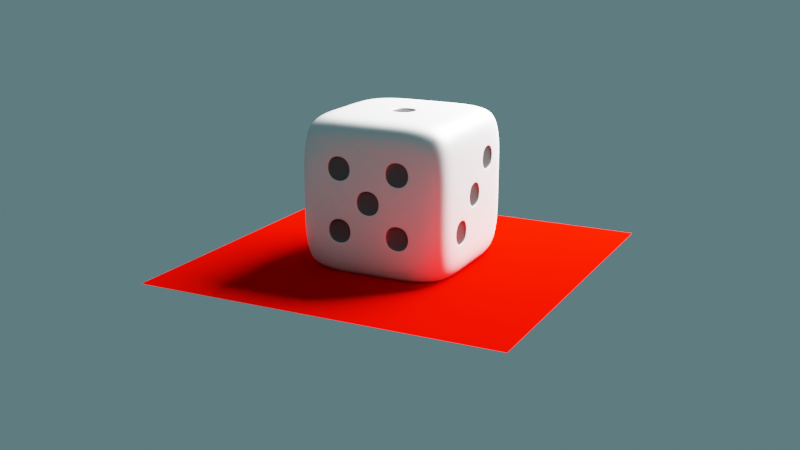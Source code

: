 # Source: untitled.blend  (saved by Blender 3.0.42; exported with 4.5.12 LTS)
import bpy
from mathutils import Matrix  # noqa: F401  (used for matrix-valued properties, if any)

bpy.ops.wm.read_factory_settings(use_empty=True)
scene = bpy.context.scene
scene.name = 'Scene'

# ---- collections
col_collection = bpy.data.collections.new('Collection'); scene.collection.children.link(col_collection)

# ---- materials (node trees are filled in below, after node groups)
mat_material_001 = bpy.data.materials.new('Material.001')
mat_material_002 = bpy.data.materials.new('Material.002')
mat_material_003 = bpy.data.materials.new('Material.003')

# ---- material node trees
mat_material_001.use_nodes = True; mat_material_001.node_tree.nodes.clear()
_N = mat_material_001.node_tree.nodes; _L = mat_material_001.node_tree.links
n0 = _N.new('ShaderNodeOutputMaterial'); n0.name = 'Material Output'; n0.location = (300, 300)
n1 = _N.new('ShaderNodeMixShader'); n1.name = 'Mix Shader'; n1.location = (10, 300)
n2 = _N.new('ShaderNodeBsdfDiffuse'); n2.name = 'Diffuse BSDF'; n2.location = (-190, 260)
n3 = _N.new('ShaderNodeBsdfAnisotropic'); n3.name = 'Glossy BSDF'; n3.location = (-190, 240)
n3.distribution = 'GGX'
_L.new(n1.outputs[0], n0.inputs[0])
_L.new(n2.outputs[0], n1.inputs[1])
_L.new(n3.outputs[0], n1.inputs[2])
n0.is_active_output = True
mat_material_002.use_nodes = True; mat_material_002.node_tree.nodes.clear()
_N = mat_material_002.node_tree.nodes; _L = mat_material_002.node_tree.links
n0 = _N.new('ShaderNodeOutputMaterial'); n0.name = 'Material Output'; n0.location = (300, 300)
n1 = _N.new('ShaderNodeMixShader'); n1.name = 'Mix Shader'; n1.location = (10, 300)
n1.inputs[0].default_value = 0.15
n2 = _N.new('ShaderNodeBsdfDiffuse'); n2.name = 'Diffuse BSDF'; n2.location = (-190, 260)
n2.inputs[0].default_value = (0.0, 0.0, 0.0, 1.0)
n3 = _N.new('ShaderNodeBsdfAnisotropic'); n3.name = 'Glossy BSDF'; n3.location = (-190, 240)
n3.distribution = 'GGX'
_L.new(n1.outputs[0], n0.inputs[0])
_L.new(n2.outputs[0], n1.inputs[1])
_L.new(n3.outputs[0], n1.inputs[2])
n0.is_active_output = True
mat_material_003.use_nodes = True; mat_material_003.node_tree.nodes.clear()
_N = mat_material_003.node_tree.nodes; _L = mat_material_003.node_tree.links
n0 = _N.new('ShaderNodeOutputMaterial'); n0.name = 'Material Output'; n0.location = (300, 300)
n1 = _N.new('ShaderNodeBsdfDiffuse'); n1.name = 'Diffuse BSDF'; n1.location = (10, 300)
n1.inputs[0].default_value = (0.8, 0.001558, 0.0, 1.0)
n1.inputs[1].default_value = 0.5
_L.new(n1.outputs[0], n0.inputs[0])
n0.is_active_output = True

# ---- world
world_world = bpy.data.worlds.new('World'); scene.world = world_world
world_world.use_nodes = True; world_world.node_tree.nodes.clear()
_N = world_world.node_tree.nodes; _L = world_world.node_tree.links
n0 = _N.new('ShaderNodeOutputWorld'); n0.name = 'World Output'; n0.location = (300, 300)
n1 = _N.new('ShaderNodeBackground'); n1.name = 'Background'; n1.location = (10, 300)
n1.inputs[0].default_value = (0.09157, 0.1697, 0.1845, 1.0)
_L.new(n1.outputs[0], n0.inputs[0])
n0.is_active_output = True
world_world.color = (0.05088, 0.05088, 0.05088)
world_world.use_sun_shadow = False
world_world.sun_shadow_jitter_overblur = 0.0

# ---- cameras
cam_camera = bpy.data.cameras.new('Camera')
cam_camera.clip_end = 100.0
cam_camera.ortho_scale = 7.314

# ---- lights
light_light = bpy.data.lights.new('Light', 'POINT')
light_light.transmission_factor = 0.0
light_light.shadow_soft_size = 3.0
light_light.shadow_maximum_resolution = 0.006
light_light.use_absolute_resolution = True
light_light.use_nodes = True; light_light.node_tree.nodes.clear()
_N = light_light.node_tree.nodes; _L = light_light.node_tree.links
n0 = _N.new('ShaderNodeEmission'); n0.name = 'Emission'; n0.location = (10, 300)
n0.inputs[1].default_value = 3000.0
n1 = _N.new('ShaderNodeOutputLight'); n1.name = 'Light Output'; n1.location = (300, 300)
_L.new(n0.outputs[0], n1.inputs[0])
n1.is_active_output = True

# ---- meshes
me_cube_001 = bpy.data.meshes.new('Cube.001')
me_cube_001.from_pydata([(-0.9, -0.9, -0.9), (-0.9, -0.9, 0.9), (-0.9, 0.9, -0.9), (-0.9, 0.9, 0.9), (0.9, -0.9, -0.9), (0.9, -0.9, 0.9), (0.9, 0.9, -0.9), (0.9, 0.9, 0.9), (-1.0, 0.6, -1.0), (-1.0, 0.2, -1.0), (-1.0, -0.2, -1.0), (-1.0, -0.6, -1.0), (-1.0, -1.0, -0.6), (-1.0, -1.0, -0.2), (-1.0, -1.0, 0.2), (-1.0, -1.0, 0.6), (-1.0, -0.6, 1.0), (-1.0, -0.2, 1.0), (-1.0, 0.2, 1.0), (-1.0, 0.6, 1.0), (-1.0, 1.0, 0.6), (-1.0, 1.0, 0.2), (-1.0, 1.0, -0.2), (-1.0, 1.0, -0.6), (0.6, 1.0, -1.0), (0.2, 1.0, -1.0), (-0.2, 1.0, -1.0), (-0.6, 1.0, -1.0), (-0.6, 1.0, 1.0), (-0.2, 1.0, 1.0), (0.2, 1.0, 1.0), (0.6, 1.0, 1.0), (1.0, 1.0, 0.6), (1.0, 1.0, 0.2), (1.0, 1.0, -0.2), (1.0, 1.0, -0.6), (1.0, -0.6, -1.0), (1.0, -0.2, -1.0), (1.0, 0.2, -1.0), (1.0, 0.6, -1.0), (1.0, 0.6, 1.0), (1.0, 0.2, 1.0), (1.0, -0.2, 1.0), (1.0, -0.6, 1.0), (1.0, -1.0, 0.6), (1.0, -1.0, 0.2), (1.0, -1.0, -0.2), (1.0, -1.0, -0.6), (-0.6, -1.0, -1.0), (-0.2, -1.0, -1.0), (0.2, -1.0, -1.0), (0.6, -1.0, -1.0), (0.6, -1.0, 1.0), (0.2, -1.0, 1.0), (-0.2, -1.0, 1.0), (-0.6, -1.0, 1.0), (0.6, 0.6, 1.0), (0.6, 0.2, 1.0), (0.6, -0.2, 1.0), (0.6, -0.6, 1.0), (0.2, 0.6, 1.0), (0.2, 0.2, 1.0), (0.2, -0.2, 1.0), (0.2, -0.6, 1.0), (-0.2, 0.6, 1.0), (-0.2, 0.2, 1.0), (-0.2, -0.2, 1.0), (-0.2, -0.6, 1.0), (-0.6, 0.6, 1.0), (-0.6, 0.2, 1.0), (-0.6, -0.2, 1.0), (-0.6, -0.6, 1.0), (-0.6, 0.6, -1.0), (-0.6, 0.2, -1.0), (-0.6, -0.2, -1.0), (-0.6, -0.6, -1.0), (-0.2, 0.6, -1.0), (-0.2, 0.2, -1.0), (-0.2, -0.2, -1.0), (-0.2, -0.6, -1.0), (0.2, 0.6, -1.0), (0.2, 0.2, -1.0), (0.2, -0.2, -1.0), (0.2, -0.6, -1.0), (0.6, 0.6, -1.0), (0.6, 0.2, -1.0), (0.6, -0.2, -1.0), (0.6, -0.6, -1.0), (0.6, -1.0, -0.6), (0.2, -1.0, -0.6), (-0.2, -1.0, -0.6), (-0.6, -1.0, -0.6), (0.6, -1.0, -0.2), (0.2, -1.0, -0.2), (-0.2, -1.0, -0.2), (-0.6, -1.0, -0.2), (0.6, -1.0, 0.2), (0.2, -1.0, 0.2), (-0.2, -1.0, 0.2), (-0.6, -1.0, 0.2), (0.6, -1.0, 0.6), (0.2, -1.0, 0.6), (-0.2, -1.0, 0.6), (-0.6, -1.0, 0.6), (1.0, 0.6, -0.6), (1.0, 0.2, -0.6), (1.0, -0.2, -0.6), (1.0, -0.6, -0.6), (1.0, 0.6, -0.2), (1.0, 0.2, -0.2), (1.0, -0.2, -0.2), (1.0, -0.6, -0.2), (1.0, 0.6, 0.2), (1.0, 0.2, 0.2), (1.0, -0.2, 0.2), (1.0, -0.6, 0.2), (1.0, 0.6, 0.6), (1.0, 0.2, 0.6), (1.0, -0.2, 0.6), (1.0, -0.6, 0.6), (-0.6, 1.0, -0.6), (-0.2, 1.0, -0.6), (0.2, 1.0, -0.6), (0.6, 1.0, -0.6), (-0.6, 1.0, -0.2), (-0.2, 1.0, -0.2), (0.2, 1.0, -0.2), (0.6, 1.0, -0.2), (-0.6, 1.0, 0.2), (-0.2, 1.0, 0.2), (0.2, 1.0, 0.2), (0.6, 1.0, 0.2), (-0.6, 1.0, 0.6), (-0.2, 1.0, 0.6), (0.2, 1.0, 0.6), (0.6, 1.0, 0.6), (-1.0, -0.6, -0.6), (-1.0, -0.2, -0.6), (-1.0, 0.2, -0.6), (-1.0, 0.6, -0.6), (-1.0, -0.6, -0.2), (-1.0, -0.2, -0.2), (-1.0, 0.2, -0.2), (-1.0, 0.6, -0.2), (-1.0, -0.6, 0.2), (-1.0, -0.2, 0.2), (-1.0, 0.2, 0.2), (-1.0, 0.6, 0.2), (-1.0, -0.6, 0.6), (-1.0, -0.2, 0.6), (-1.0, 0.2, 0.6), (-1.0, 0.6, 0.6), (0.16, 0.16, 1.0), (-0.16, 0.16, 1.0), (-0.16, -0.16, 1.0), (0.16, -0.16, 1.0), (-0.56, 0.56, -1.0), (-0.24, 0.56, -1.0), (-0.24, 0.24, -1.0), (-0.56, 0.24, -1.0), (-0.56, 0.16, -1.0), (-0.24, 0.16, -1.0), (-0.24, -0.16, -1.0), (-0.56, -0.16, -1.0), (-0.56, -0.24, -1.0), (-0.24, -0.24, -1.0), (-0.24, -0.56, -1.0), (-0.56, -0.56, -1.0), (0.24, 0.56, -1.0), (0.56, 0.56, -1.0), (0.56, 0.24, -1.0), (0.24, 0.24, -1.0), (0.24, 0.16, -1.0), (0.56, 0.16, -1.0), (0.56, -0.16, -1.0), (0.24, -0.16, -1.0), (0.24, -0.24, -1.0), (0.56, -0.24, -1.0), (0.56, -0.56, -1.0), (0.24, -0.56, -1.0), (0.56, -1.0, -0.56), (0.56, -1.0, -0.24), (0.24, -1.0, -0.24), (0.24, -1.0, -0.56), (-0.24, -1.0, -0.56), (-0.24, -1.0, -0.24), (-0.56, -1.0, -0.24), (-0.56, -1.0, -0.56), (0.16, -1.0, -0.16), (0.16, -1.0, 0.16), (-0.16, -1.0, 0.16), (-0.16, -1.0, -0.16), (0.56, -1.0, 0.24), (0.56, -1.0, 0.56), (0.24, -1.0, 0.56), (0.24, -1.0, 0.24), (-0.24, -1.0, 0.24), (-0.24, -1.0, 0.56), (-0.56, -1.0, 0.56), (-0.56, -1.0, 0.24), (1.0, -0.24, -0.56), (1.0, -0.24, -0.24), (1.0, -0.56, -0.24), (1.0, -0.56, -0.56), (1.0, 0.16, -0.16), (1.0, 0.16, 0.16), (1.0, -0.16, 0.16), (1.0, -0.16, -0.16), (1.0, 0.56, 0.24), (1.0, 0.56, 0.56), (1.0, 0.24, 0.56), (1.0, 0.24, 0.24), (0.24, 1.0, -0.56), (0.24, 1.0, -0.24), (0.56, 1.0, -0.24), (0.56, 1.0, -0.56), (-0.56, 1.0, 0.24), (-0.56, 1.0, 0.56), (-0.24, 1.0, 0.56), (-0.24, 1.0, 0.24), (-1.0, -0.56, -0.56), (-1.0, -0.56, -0.24), (-1.0, -0.24, -0.24), (-1.0, -0.24, -0.56), (-1.0, 0.24, -0.56), (-1.0, 0.24, -0.24), (-1.0, 0.56, -0.24), (-1.0, 0.56, -0.56), (-1.0, -0.56, 0.24), (-1.0, -0.56, 0.56), (-1.0, -0.24, 0.56), (-1.0, -0.24, 0.24), (-1.0, 0.24, 0.24), (-1.0, 0.24, 0.56), (-1.0, 0.56, 0.56), (-1.0, 0.56, 0.24), (0.16, 0.16, 0.973), (-0.16, 0.16, 0.973), (-0.16, -0.16, 0.973), (0.16, -0.16, 0.973), (-0.56, 0.56, -0.973), (-0.24, 0.56, -0.973), (-0.24, 0.24, -0.973), (-0.56, 0.24, -0.973), (-0.56, 0.16, -0.973), (-0.24, 0.16, -0.973), (-0.24, -0.16, -0.973), (-0.56, -0.16, -0.973), (-0.56, -0.24, -0.973), (-0.24, -0.24, -0.973), (-0.24, -0.56, -0.973), (-0.56, -0.56, -0.973), (0.24, 0.56, -0.973), (0.56, 0.56, -0.973), (0.56, 0.24, -0.973), (0.24, 0.24, -0.973), (0.24, 0.16, -0.973), (0.56, 0.16, -0.973), (0.56, -0.16, -0.973), (0.24, -0.16, -0.973), (0.24, -0.24, -0.973), (0.56, -0.24, -0.973), (0.56, -0.56, -0.973), (0.24, -0.56, -0.973), (0.56, -0.973, -0.56), (0.56, -0.973, -0.24), (0.24, -0.973, -0.24), (0.24, -0.973, -0.56), (-0.24, -0.973, -0.56), (-0.24, -0.973, -0.24), (-0.56, -0.973, -0.24), (-0.56, -0.973, -0.56), (0.16, -0.973, -0.16), (0.16, -0.973, 0.16), (-0.16, -0.973, 0.16), (-0.16, -0.973, -0.16), (0.56, -0.973, 0.24), (0.56, -0.973, 0.56), (0.24, -0.973, 0.56), (0.24, -0.973, 0.24), (-0.24, -0.973, 0.24), (-0.24, -0.973, 0.56), (-0.56, -0.973, 0.56), (-0.56, -0.973, 0.24), (0.973, -0.24, -0.56), (0.973, -0.24, -0.24), (0.973, -0.56, -0.24), (0.973, -0.56, -0.56), (0.973, 0.16, -0.16), (0.973, 0.16, 0.16), (0.973, -0.16, 0.16), (0.973, -0.16, -0.16), (0.973, 0.56, 0.24), (0.973, 0.56, 0.56), (0.973, 0.24, 0.56), (0.973, 0.24, 0.24), (0.24, 0.973, -0.56), (0.24, 0.973, -0.24), (0.56, 0.973, -0.24), (0.56, 0.973, -0.56), (-0.56, 0.973, 0.24), (-0.56, 0.973, 0.56), (-0.24, 0.973, 0.56), (-0.24, 0.973, 0.24), (-0.973, -0.56, -0.56), (-0.973, -0.56, -0.24), (-0.973, -0.24, -0.24), (-0.973, -0.24, -0.56), (-0.973, 0.24, -0.56), (-0.973, 0.24, -0.24), (-0.973, 0.56, -0.24), (-0.973, 0.56, -0.56), (-0.973, -0.56, 0.24), (-0.973, -0.56, 0.56), (-0.973, -0.24, 0.56), (-0.973, -0.24, 0.24), (-0.973, 0.24, 0.24), (-0.973, 0.24, 0.56), (-0.973, 0.56, 0.56), (-0.973, 0.56, 0.24)], [], [(151, 19, 3, 20), (135, 31, 7, 32), (119, 43, 5, 44), (103, 55, 1, 15), (87, 36, 4, 51), (71, 16, 1, 55), (43, 59, 52, 5), (59, 63, 53, 52), (63, 67, 54, 53), (67, 71, 55, 54), (7, 31, 56, 40), (40, 56, 57, 41), (41, 57, 58, 42), (42, 58, 59, 43), (31, 30, 60, 56), (56, 60, 61, 57), (57, 61, 62, 58), (58, 62, 63, 59), (30, 29, 64, 60), (60, 64, 65, 61), (62, 66, 67, 63), (29, 28, 68, 64), (64, 68, 69, 65), (65, 69, 70, 66), (66, 70, 71, 67), (28, 3, 19, 68), (68, 19, 18, 69), (69, 18, 17, 70), (70, 17, 16, 71), (11, 75, 48, 0), (75, 79, 49, 48), (79, 83, 50, 49), (83, 87, 51, 50), (2, 27, 72, 8), (8, 72, 73, 9), (9, 73, 74, 10), (10, 74, 75, 11), (27, 26, 76, 72), (26, 25, 80, 76), (76, 80, 81, 77), (77, 81, 82, 78), (78, 82, 83, 79), (25, 24, 84, 80), (24, 6, 39, 84), (84, 39, 38, 85), (85, 38, 37, 86), (86, 37, 36, 87), (48, 91, 12, 0), (91, 95, 13, 12), (95, 99, 14, 13), (99, 103, 15, 14), (4, 47, 88, 51), (51, 88, 89, 50), (50, 89, 90, 49), (49, 90, 91, 48), (47, 46, 92, 88), (89, 93, 94, 90), (46, 45, 96, 92), (92, 96, 97, 93), (94, 98, 99, 95), (45, 44, 100, 96), (97, 101, 102, 98), (44, 5, 52, 100), (100, 52, 53, 101), (101, 53, 54, 102), (102, 54, 55, 103), (36, 107, 47, 4), (107, 111, 46, 47), (111, 115, 45, 46), (115, 119, 44, 45), (6, 35, 104, 39), (39, 104, 105, 38), (38, 105, 106, 37), (37, 106, 107, 36), (35, 34, 108, 104), (104, 108, 109, 105), (105, 109, 110, 106), (34, 33, 112, 108), (108, 112, 113, 109), (110, 114, 115, 111), (33, 32, 116, 112), (113, 117, 118, 114), (114, 118, 119, 115), (32, 7, 40, 116), (116, 40, 41, 117), (117, 41, 42, 118), (118, 42, 43, 119), (24, 123, 35, 6), (123, 127, 34, 35), (127, 131, 33, 34), (131, 135, 32, 33), (2, 23, 120, 27), (27, 120, 121, 26), (26, 121, 122, 25), (25, 122, 123, 24), (23, 22, 124, 120), (120, 124, 125, 121), (121, 125, 126, 122), (22, 21, 128, 124), (124, 128, 129, 125), (125, 129, 130, 126), (126, 130, 131, 127), (21, 20, 132, 128), (129, 133, 134, 130), (130, 134, 135, 131), (20, 3, 28, 132), (132, 28, 29, 133), (133, 29, 30, 134), (134, 30, 31, 135), (8, 139, 23, 2), (139, 143, 22, 23), (143, 147, 21, 22), (147, 151, 20, 21), (0, 12, 136, 11), (11, 136, 137, 10), (10, 137, 138, 9), (9, 138, 139, 8), (12, 13, 140, 136), (137, 141, 142, 138), (13, 14, 144, 140), (140, 144, 145, 141), (141, 145, 146, 142), (142, 146, 147, 143), (14, 15, 148, 144), (145, 149, 150, 146), (15, 1, 16, 148), (148, 16, 17, 149), (149, 17, 18, 150), (150, 18, 19, 151), (65, 153, 152, 61), (66, 154, 153, 65), (62, 155, 154, 66), (61, 152, 155, 62), (76, 157, 156, 72), (77, 158, 157, 76), (73, 159, 158, 77), (72, 156, 159, 73), (77, 161, 160, 73), (78, 162, 161, 77), (74, 163, 162, 78), (73, 160, 163, 74), (78, 165, 164, 74), (79, 166, 165, 78), (75, 167, 166, 79), (74, 164, 167, 75), (84, 169, 168, 80), (85, 170, 169, 84), (81, 171, 170, 85), (80, 168, 171, 81), (85, 173, 172, 81), (86, 174, 173, 85), (82, 175, 174, 86), (81, 172, 175, 82), (86, 177, 176, 82), (87, 178, 177, 86), (83, 179, 178, 87), (82, 176, 179, 83), (92, 181, 180, 88), (93, 182, 181, 92), (89, 183, 182, 93), (88, 180, 183, 89), (94, 185, 184, 90), (95, 186, 185, 94), (91, 187, 186, 95), (90, 184, 187, 91), (97, 189, 188, 93), (98, 190, 189, 97), (94, 191, 190, 98), (93, 188, 191, 94), (100, 193, 192, 96), (101, 194, 193, 100), (97, 195, 194, 101), (96, 192, 195, 97), (102, 197, 196, 98), (103, 198, 197, 102), (99, 199, 198, 103), (98, 196, 199, 99), (110, 201, 200, 106), (111, 202, 201, 110), (107, 203, 202, 111), (106, 200, 203, 107), (113, 205, 204, 109), (114, 206, 205, 113), (110, 207, 206, 114), (109, 204, 207, 110), (116, 209, 208, 112), (117, 210, 209, 116), (113, 211, 210, 117), (112, 208, 211, 113), (126, 213, 212, 122), (127, 214, 213, 126), (123, 215, 214, 127), (122, 212, 215, 123), (132, 217, 216, 128), (133, 218, 217, 132), (129, 219, 218, 133), (128, 216, 219, 129), (140, 221, 220, 136), (141, 222, 221, 140), (137, 223, 222, 141), (136, 220, 223, 137), (142, 225, 224, 138), (143, 226, 225, 142), (139, 227, 226, 143), (138, 224, 227, 139), (148, 229, 228, 144), (149, 230, 229, 148), (145, 231, 230, 149), (144, 228, 231, 145), (150, 233, 232, 146), (151, 234, 233, 150), (147, 235, 234, 151), (146, 232, 235, 147), (236, 237, 238, 239), (153, 237, 236, 152), (154, 238, 237, 153), (155, 239, 238, 154), (152, 236, 239, 155), (240, 241, 242, 243), (157, 241, 240, 156), (158, 242, 241, 157), (159, 243, 242, 158), (156, 240, 243, 159), (244, 245, 246, 247), (161, 245, 244, 160), (162, 246, 245, 161), (163, 247, 246, 162), (160, 244, 247, 163), (248, 249, 250, 251), (165, 249, 248, 164), (166, 250, 249, 165), (167, 251, 250, 166), (164, 248, 251, 167), (252, 253, 254, 255), (169, 253, 252, 168), (170, 254, 253, 169), (171, 255, 254, 170), (168, 252, 255, 171), (256, 257, 258, 259), (173, 257, 256, 172), (174, 258, 257, 173), (175, 259, 258, 174), (172, 256, 259, 175), (260, 261, 262, 263), (177, 261, 260, 176), (178, 262, 261, 177), (179, 263, 262, 178), (176, 260, 263, 179), (264, 265, 266, 267), (181, 265, 264, 180), (182, 266, 265, 181), (183, 267, 266, 182), (180, 264, 267, 183), (268, 269, 270, 271), (185, 269, 268, 184), (186, 270, 269, 185), (187, 271, 270, 186), (184, 268, 271, 187), (272, 273, 274, 275), (189, 273, 272, 188), (190, 274, 273, 189), (191, 275, 274, 190), (188, 272, 275, 191), (276, 277, 278, 279), (193, 277, 276, 192), (194, 278, 277, 193), (195, 279, 278, 194), (192, 276, 279, 195), (280, 281, 282, 283), (197, 281, 280, 196), (198, 282, 281, 197), (199, 283, 282, 198), (196, 280, 283, 199), (284, 285, 286, 287), (201, 285, 284, 200), (202, 286, 285, 201), (203, 287, 286, 202), (200, 284, 287, 203), (288, 289, 290, 291), (205, 289, 288, 204), (206, 290, 289, 205), (207, 291, 290, 206), (204, 288, 291, 207), (292, 293, 294, 295), (209, 293, 292, 208), (210, 294, 293, 209), (211, 295, 294, 210), (208, 292, 295, 211), (296, 297, 298, 299), (213, 297, 296, 212), (214, 298, 297, 213), (215, 299, 298, 214), (212, 296, 299, 215), (300, 301, 302, 303), (217, 301, 300, 216), (218, 302, 301, 217), (219, 303, 302, 218), (216, 300, 303, 219), (304, 305, 306, 307), (221, 305, 304, 220), (222, 306, 305, 221), (223, 307, 306, 222), (220, 304, 307, 223), (308, 309, 310, 311), (225, 309, 308, 224), (226, 310, 309, 225), (227, 311, 310, 226), (224, 308, 311, 227), (312, 313, 314, 315), (229, 313, 312, 228), (230, 314, 313, 229), (231, 315, 314, 230), (228, 312, 315, 231), (316, 317, 318, 319), (233, 317, 316, 232), (234, 318, 317, 233), (235, 319, 318, 234), (232, 316, 319, 235)])
me_cube_001.polygons.foreach_set('use_smooth', [True] * 318)
me_cube_001.polygons.foreach_set('material_index', [0, 0, 0, 0, 0, 0, 0, 0, 0, 0, 0, 0, 0, 0, 0, 0, 0, 0, 0, 0, 0, 0, 0, 0, 0, 0, 0, 0, 0, 0, 0, 0, 0, 0, 0, 0, 0, 0, 0, 0, 0, 0, 0, 0, 0, 0, 0, 0, 0, 0, 0, 0, 0, 0, 0, 0, 0, 0, 0, 0, 0, 0, 0, 0, 0, 0, 0, 0, 0, 0, 0, 0, 0, 0, 0, 0, 0, 0, 0, 0, 0, 0, 0, 0, 0, 0, 0, 0, 0, 0, 0, 0, 0, 0, 0, 0, 0, 0, 0, 0, 0, 0, 0, 0, 0, 0, 0, 0, 0, 0, 0, 0, 0, 0, 0, 0, 0, 0, 0, 0, 0, 0, 0, 0, 0, 0, 0, 0, 0, 0, 0, 0, 0, 0, 0, 0, 0, 0, 0, 0, 0, 0, 0, 0, 0, 0, 0, 0, 0, 0, 0, 0, 0, 0, 0, 0, 0, 0, 0, 0, 0, 0, 0, 0, 0, 0, 0, 0, 0, 0, 0, 0, 0, 0, 0, 0, 0, 0, 0, 0, 0, 0, 0, 0, 0, 0, 0, 0, 0, 0, 0, 0, 0, 0, 0, 0, 0, 0, 0, 0, 0, 0, 0, 0, 0, 0, 0, 0, 0, 0, 0, 0, 0, 1, 1, 1, 1, 1, 1, 1, 1, 1, 1, 1, 1, 1, 1, 1, 1, 1, 1, 1, 1, 1, 1, 1, 1, 1, 1, 1, 1, 1, 1, 1, 1, 1, 1, 1, 1, 1, 1, 1, 1, 1, 1, 1, 1, 1, 1, 1, 1, 1, 1, 1, 1, 1, 1, 1, 1, 1, 1, 1, 1, 1, 1, 1, 1, 1, 1, 1, 1, 1, 1, 1, 1, 1, 1, 1, 1, 1, 1, 1, 1, 1, 1, 1, 1, 1, 1, 1, 1, 1, 1, 1, 1, 1, 1, 1, 1, 1, 1, 1, 1, 1, 1, 1, 1, 1])
_uv = me_cube_001.uv_layers.new(name='UVMap')
_uv.uv.foreach_set('vector', [0.575, 0.2, 0.625, 0.2, 0.625, 0.25, 0.575, 0.25, 0.575, 0.45, 0.625, 0.45, 0.625, 0.5, 0.575, 0.5, 0.575, 0.7, 0.625, 0.7, 0.625, 0.75, 0.575, 0.75, 0.575, 0.95, 0.625, 0.95, 0.625, 1.0, 0.575, 1.0, 0.325, 0.7, 0.375, 0.7, 0.375, 0.75, 0.325, 0.75, 0.825, 0.7, 0.875, 0.7, 0.875, 0.75, 0.825, 0.75, 0.625, 0.7, 0.675, 0.7, 0.675, 0.75, 0.625, 0.75, 0.675, 0.7, 0.725, 0.7, 0.725, 0.75, 0.675, 0.75, 0.725, 0.7, 0.775, 0.7, 0.775, 0.75, 0.725, 0.75, 0.775, 0.7, 0.825, 0.7, 0.825, 0.75, 0.775, 0.75, 0.625, 0.5, 0.675, 0.5, 0.675, 0.55, 0.625, 0.55, 0.625, 0.55, 0.675, 0.55, 0.675, 0.6, 0.625, 0.6, 0.625, 0.6, 0.675, 0.6, 0.675, 0.65, 0.625, 0.65, 0.625, 0.65, 0.675, 0.65, 0.675, 0.7, 0.625, 0.7, 0.675, 0.5, 0.725, 0.5, 0.725, 0.55, 0.675, 0.55, 0.675, 0.55, 0.725, 0.55, 0.725, 0.6, 0.675, 0.6, 0.675, 0.6, 0.725, 0.6, 0.725, 0.65, 0.675, 0.65, 0.675, 0.65, 0.725, 0.65, 0.725, 0.7, 0.675, 0.7, 0.725, 0.5, 0.775, 0.5, 0.775, 0.55, 0.725, 0.55, 0.725, 0.55, 0.775, 0.55, 0.775, 0.6, 0.725, 0.6, 0.725, 0.65, 0.775, 0.65, 0.775, 0.7, 0.725, 0.7, 0.775, 0.5, 0.825, 0.5, 0.825, 0.55, 0.775, 0.55, 0.775, 0.55, 0.825, 0.55, 0.825, 0.6, 0.775, 0.6, 0.775, 0.6, 0.825, 0.6, 0.825, 0.65, 0.775, 0.65, 0.775, 0.65, 0.825, 0.65, 0.825, 0.7, 0.775, 0.7, 0.825, 0.5, 0.875, 0.5, 0.875, 0.55, 0.825, 0.55, 0.825, 0.55, 0.875, 0.55, 0.875, 0.6, 0.825, 0.6, 0.825, 0.6, 0.875, 0.6, 0.875, 0.65, 0.825, 0.65, 0.825, 0.65, 0.875, 0.65, 0.875, 0.7, 0.825, 0.7, 0.125, 0.7, 0.175, 0.7, 0.175, 0.75, 0.125, 0.75, 0.175, 0.7, 0.225, 0.7, 0.225, 0.75, 0.175, 0.75, 0.225, 0.7, 0.275, 0.7, 0.275, 0.75, 0.225, 0.75, 0.275, 0.7, 0.325, 0.7, 0.325, 0.75, 0.275, 0.75, 0.125, 0.5, 0.175, 0.5, 0.175, 0.55, 0.125, 0.55, 0.125, 0.55, 0.175, 0.55, 0.175, 0.6, 0.125, 0.6, 0.125, 0.6, 0.175, 0.6, 0.175, 0.65, 0.125, 0.65, 0.125, 0.65, 0.175, 0.65, 0.175, 0.7, 0.125, 0.7, 0.175, 0.5, 0.225, 0.5, 0.225, 0.55, 0.175, 0.55, 0.225, 0.5, 0.275, 0.5, 0.275, 0.55, 0.225, 0.55, 0.225, 0.55, 0.275, 0.55, 0.275, 0.6, 0.225, 0.6, 0.225, 0.6, 0.275, 0.6, 0.275, 0.65, 0.225, 0.65, 0.225, 0.65, 0.275, 0.65, 0.275, 0.7, 0.225, 0.7, 0.275, 0.5, 0.325, 0.5, 0.325, 0.55, 0.275, 0.55, 0.325, 0.5, 0.375, 0.5, 0.375, 0.55, 0.325, 0.55, 0.325, 0.55, 0.375, 0.55, 0.375, 0.6, 0.325, 0.6, 0.325, 0.6, 0.375, 0.6, 0.375, 0.65, 0.325, 0.65, 0.325, 0.65, 0.375, 0.65, 0.375, 0.7, 0.325, 0.7, 0.375, 0.95, 0.425, 0.95, 0.425, 1.0, 0.375, 1.0, 0.425, 0.95, 0.475, 0.95, 0.475, 1.0, 0.425, 1.0, 0.475, 0.95, 0.525, 0.95, 0.525, 1.0, 0.475, 1.0, 0.525, 0.95, 0.575, 0.95, 0.575, 1.0, 0.525, 1.0, 0.375, 0.75, 0.425, 0.75, 0.425, 0.8, 0.375, 0.8, 0.375, 0.8, 0.425, 0.8, 0.425, 0.85, 0.375, 0.85, 0.375, 0.85, 0.425, 0.85, 0.425, 0.9, 0.375, 0.9, 0.375, 0.9, 0.425, 0.9, 0.425, 0.95, 0.375, 0.95, 0.425, 0.75, 0.475, 0.75, 0.475, 0.8, 0.425, 0.8, 0.425, 0.85, 0.475, 0.85, 0.475, 0.9, 0.425, 0.9, 0.475, 0.75, 0.525, 0.75, 0.525, 0.8, 0.475, 0.8, 0.475, 0.8, 0.525, 0.8, 0.525, 0.85, 0.475, 0.85, 0.475, 0.9, 0.525, 0.9, 0.525, 0.95, 0.475, 0.95, 0.525, 0.75, 0.575, 0.75, 0.575, 0.8, 0.525, 0.8, 0.525, 0.85, 0.575, 0.85, 0.575, 0.9, 0.525, 0.9, 0.575, 0.75, 0.625, 0.75, 0.625, 0.8, 0.575, 0.8, 0.575, 0.8, 0.625, 0.8, 0.625, 0.85, 0.575, 0.85, 0.575, 0.85, 0.625, 0.85, 0.625, 0.9, 0.575, 0.9, 0.575, 0.9, 0.625, 0.9, 0.625, 0.95, 0.575, 0.95, 0.375, 0.7, 0.425, 0.7, 0.425, 0.75, 0.375, 0.75, 0.425, 0.7, 0.475, 0.7, 0.475, 0.75, 0.425, 0.75, 0.475, 0.7, 0.525, 0.7, 0.525, 0.75, 0.475, 0.75, 0.525, 0.7, 0.575, 0.7, 0.575, 0.75, 0.525, 0.75, 0.375, 0.5, 0.425, 0.5, 0.425, 0.55, 0.375, 0.55, 0.375, 0.55, 0.425, 0.55, 0.425, 0.6, 0.375, 0.6, 0.375, 0.6, 0.425, 0.6, 0.425, 0.65, 0.375, 0.65, 0.375, 0.65, 0.425, 0.65, 0.425, 0.7, 0.375, 0.7, 0.425, 0.5, 0.475, 0.5, 0.475, 0.55, 0.425, 0.55, 0.425, 0.55, 0.475, 0.55, 0.475, 0.6, 0.425, 0.6, 0.425, 0.6, 0.475, 0.6, 0.475, 0.65, 0.425, 0.65, 0.475, 0.5, 0.525, 0.5, 0.525, 0.55, 0.475, 0.55, 0.475, 0.55, 0.525, 0.55, 0.525, 0.6, 0.475, 0.6, 0.475, 0.65, 0.525, 0.65, 0.525, 0.7, 0.475, 0.7, 0.525, 0.5, 0.575, 0.5, 0.575, 0.55, 0.525, 0.55, 0.525, 0.6, 0.575, 0.6, 0.575, 0.65, 0.525, 0.65, 0.525, 0.65, 0.575, 0.65, 0.575, 0.7, 0.525, 0.7, 0.575, 0.5, 0.625, 0.5, 0.625, 0.55, 0.575, 0.55, 0.575, 0.55, 0.625, 0.55, 0.625, 0.6, 0.575, 0.6, 0.575, 0.6, 0.625, 0.6, 0.625, 0.65, 0.575, 0.65, 0.575, 0.65, 0.625, 0.65, 0.625, 0.7, 0.575, 0.7, 0.375, 0.45, 0.425, 0.45, 0.425, 0.5, 0.375, 0.5, 0.425, 0.45, 0.475, 0.45, 0.475, 0.5, 0.425, 0.5, 0.475, 0.45, 0.525, 0.45, 0.525, 0.5, 0.475, 0.5, 0.525, 0.45, 0.575, 0.45, 0.575, 0.5, 0.525, 0.5, 0.375, 0.25, 0.425, 0.25, 0.425, 0.3, 0.375, 0.3, 0.375, 0.3, 0.425, 0.3, 0.425, 0.35, 0.375, 0.35, 0.375, 0.35, 0.425, 0.35, 0.425, 0.4, 0.375, 0.4, 0.375, 0.4, 0.425, 0.4, 0.425, 0.45, 0.375, 0.45, 0.425, 0.25, 0.475, 0.25, 0.475, 0.3, 0.425, 0.3, 0.425, 0.3, 0.475, 0.3, 0.475, 0.35, 0.425, 0.35, 0.425, 0.35, 0.475, 0.35, 0.475, 0.4, 0.425, 0.4, 0.475, 0.25, 0.525, 0.25, 0.525, 0.3, 0.475, 0.3, 0.475, 0.3, 0.525, 0.3, 0.525, 0.35, 0.475, 0.35, 0.475, 0.35, 0.525, 0.35, 0.525, 0.4, 0.475, 0.4, 0.475, 0.4, 0.525, 0.4, 0.525, 0.45, 0.475, 0.45, 0.525, 0.25, 0.575, 0.25, 0.575, 0.3, 0.525, 0.3, 0.525, 0.35, 0.575, 0.35, 0.575, 0.4, 0.525, 0.4, 0.525, 0.4, 0.575, 0.4, 0.575, 0.45, 0.525, 0.45, 0.575, 0.25, 0.625, 0.25, 0.625, 0.3, 0.575, 0.3, 0.575, 0.3, 0.625, 0.3, 0.625, 0.35, 0.575, 0.35, 0.575, 0.35, 0.625, 0.35, 0.625, 0.4, 0.575, 0.4, 0.575, 0.4, 0.625, 0.4, 0.625, 0.45, 0.575, 0.45, 0.375, 0.2, 0.425, 0.2, 0.425, 0.25, 0.375, 0.25, 0.425, 0.2, 0.475, 0.2, 0.475, 0.25, 0.425, 0.25, 0.475, 0.2, 0.525, 0.2, 0.525, 0.25, 0.475, 0.25, 0.525, 0.2, 0.575, 0.2, 0.575, 0.25, 0.525, 0.25, 0.375, 0.0, 0.425, 0.0, 0.425, 0.05, 0.375, 0.05, 0.375, 0.05, 0.425, 0.05, 0.425, 0.1, 0.375, 0.1, 0.375, 0.1, 0.425, 0.1, 0.425, 0.15, 0.375, 0.15, 0.375, 0.15, 0.425, 0.15, 0.425, 0.2, 0.375, 0.2, 0.425, 0.0, 0.475, 0.0, 0.475, 0.05, 0.425, 0.05, 0.425, 0.1, 0.475, 0.1, 0.475, 0.15, 0.425, 0.15, 0.475, 0.0, 0.525, 0.0, 0.525, 0.05, 0.475, 0.05, 0.475, 0.05, 0.525, 0.05, 0.525, 0.1, 0.475, 0.1, 0.475, 0.1, 0.525, 0.1, 0.525, 0.15, 0.475, 0.15, 0.475, 0.15, 0.525, 0.15, 0.525, 0.2, 0.475, 0.2, 0.525, 0.0, 0.575, 0.0, 0.575, 0.05, 0.525, 0.05, 0.525, 0.1, 0.575, 0.1, 0.575, 0.15, 0.525, 0.15, 0.575, 0.0, 0.625, 0.0, 0.625, 0.05, 0.575, 0.05, 0.575, 0.05, 0.625, 0.05, 0.625, 0.1, 0.575, 0.1, 0.575, 0.1, 0.625, 0.1, 0.625, 0.15, 0.575, 0.15, 0.575, 0.15, 0.625, 0.15, 0.625, 0.2, 0.575, 0.2, 0.775, 0.6, 0.775, 0.6, 0.725, 0.6, 0.725, 0.6, 0.775, 0.65, 0.775, 0.65, 0.775, 0.6, 0.775, 0.6, 0.725, 0.65, 0.725, 0.65, 0.775, 0.65, 0.775, 0.65, 0.725, 0.6, 0.725, 0.6, 0.725, 0.65, 0.725, 0.65, 0.225, 0.55, 0.225, 0.55, 0.175, 0.55, 0.175, 0.55, 0.225, 0.6, 0.225, 0.6, 0.225, 0.55, 0.225, 0.55, 0.175, 0.6, 0.175, 0.6, 0.225, 0.6, 0.225, 0.6, 0.175, 0.55, 0.175, 0.55, 0.175, 0.6, 0.175, 0.6, 0.225, 0.6, 0.225, 0.6, 0.175, 0.6, 0.175, 0.6, 0.225, 0.65, 0.225, 0.65, 0.225, 0.6, 0.225, 0.6, 0.175, 0.65, 0.175, 0.65, 0.225, 0.65, 0.225, 0.65, 0.175, 0.6, 0.175, 0.6, 0.175, 0.65, 0.175, 0.65, 0.225, 0.65, 0.225, 0.65, 0.175, 0.65, 0.175, 0.65, 0.225, 0.7, 0.225, 0.7, 0.225, 0.65, 0.225, 0.65, 0.175, 0.7, 0.175, 0.7, 0.225, 0.7, 0.225, 0.7, 0.175, 0.65, 0.175, 0.65, 0.175, 0.7, 0.175, 0.7, 0.325, 0.55, 0.325, 0.55, 0.275, 0.55, 0.275, 0.55, 0.325, 0.6, 0.325, 0.6, 0.325, 0.55, 0.325, 0.55, 0.275, 0.6, 0.275, 0.6, 0.325, 0.6, 0.325, 0.6, 0.275, 0.55, 0.275, 0.55, 0.275, 0.6, 0.275, 0.6, 0.325, 0.6, 0.325, 0.6, 0.275, 0.6, 0.275, 0.6, 0.325, 0.65, 0.325, 0.65, 0.325, 0.6, 0.325, 0.6, 0.275, 0.65, 0.275, 0.65, 0.325, 0.65, 0.325, 0.65, 0.275, 0.6, 0.275, 0.6, 0.275, 0.65, 0.275, 0.65, 0.325, 0.65, 0.325, 0.65, 0.275, 0.65, 0.275, 0.65, 0.325, 0.7, 0.325, 0.7, 0.325, 0.65, 0.325, 0.65, 0.275, 0.7, 0.275, 0.7, 0.325, 0.7, 0.325, 0.7, 0.275, 0.65, 0.275, 0.65, 0.275, 0.7, 0.275, 0.7, 0.475, 0.8, 0.475, 0.8, 0.425, 0.8, 0.425, 0.8, 0.475, 0.85, 0.475, 0.85, 0.475, 0.8, 0.475, 0.8, 0.425, 0.85, 0.425, 0.85, 0.475, 0.85, 0.475, 0.85, 0.425, 0.8, 0.425, 0.8, 0.425, 0.85, 0.425, 0.85, 0.475, 0.9, 0.475, 0.9, 0.425, 0.9, 0.425, 0.9, 0.475, 0.95, 0.475, 0.95, 0.475, 0.9, 0.475, 0.9, 0.425, 0.95, 0.425, 0.95, 0.475, 0.95, 0.475, 0.95, 0.425, 0.9, 0.425, 0.9, 0.425, 0.95, 0.425, 0.95, 0.525, 0.85, 0.525, 0.85, 0.475, 0.85, 0.475, 0.85, 0.525, 0.9, 0.525, 0.9, 0.525, 0.85, 0.525, 0.85, 0.475, 0.9, 0.475, 0.9, 0.525, 0.9, 0.525, 0.9, 0.475, 0.85, 0.475, 0.85, 0.475, 0.9, 0.475, 0.9, 0.575, 0.8, 0.575, 0.8, 0.525, 0.8, 0.525, 0.8, 0.575, 0.85, 0.575, 0.85, 0.575, 0.8, 0.575, 0.8, 0.525, 0.85, 0.525, 0.85, 0.575, 0.85, 0.575, 0.85, 0.525, 0.8, 0.525, 0.8, 0.525, 0.85, 0.525, 0.85, 0.575, 0.9, 0.575, 0.9, 0.525, 0.9, 0.525, 0.9, 0.575, 0.95, 0.575, 0.95, 0.575, 0.9, 0.575, 0.9, 0.525, 0.95, 0.525, 0.95, 0.575, 0.95, 0.575, 0.95, 0.525, 0.9, 0.525, 0.9, 0.525, 0.95, 0.525, 0.95, 0.475, 0.65, 0.475, 0.65, 0.425, 0.65, 0.425, 0.65, 0.475, 0.7, 0.475, 0.7, 0.475, 0.65, 0.475, 0.65, 0.425, 0.7, 0.425, 0.7, 0.475, 0.7, 0.475, 0.7, 0.425, 0.65, 0.425, 0.65, 0.425, 0.7, 0.425, 0.7, 0.525, 0.6, 0.525, 0.6, 0.475, 0.6, 0.475, 0.6, 0.525, 0.65, 0.525, 0.65, 0.525, 0.6, 0.525, 0.6, 0.475, 0.65, 0.475, 0.65, 0.525, 0.65, 0.525, 0.65, 0.475, 0.6, 0.475, 0.6, 0.475, 0.65, 0.475, 0.65, 0.575, 0.55, 0.575, 0.55, 0.525, 0.55, 0.525, 0.55, 0.575, 0.6, 0.575, 0.6, 0.575, 0.55, 0.575, 0.55, 0.525, 0.6, 0.525, 0.6, 0.575, 0.6, 0.575, 0.6, 0.525, 0.55, 0.525, 0.55, 0.525, 0.6, 0.525, 0.6, 0.475, 0.4, 0.475, 0.4, 0.425, 0.4, 0.425, 0.4, 0.475, 0.45, 0.475, 0.45, 0.475, 0.4, 0.475, 0.4, 0.425, 0.45, 0.425, 0.45, 0.475, 0.45, 0.475, 0.45, 0.425, 0.4, 0.425, 0.4, 0.425, 0.45, 0.425, 0.45, 0.575, 0.3, 0.575, 0.3, 0.525, 0.3, 0.525, 0.3, 0.575, 0.35, 0.575, 0.35, 0.575, 0.3, 0.575, 0.3, 0.525, 0.35, 0.525, 0.35, 0.575, 0.35, 0.575, 0.35, 0.525, 0.3, 0.525, 0.3, 0.525, 0.35, 0.525, 0.35, 0.475, 0.05, 0.475, 0.05, 0.425, 0.05, 0.425, 0.05, 0.475, 0.1, 0.475, 0.1, 0.475, 0.05, 0.475, 0.05, 0.425, 0.1, 0.425, 0.1, 0.475, 0.1, 0.475, 0.1, 0.425, 0.05, 0.425, 0.05, 0.425, 0.1, 0.425, 0.1, 0.475, 0.15, 0.475, 0.15, 0.425, 0.15, 0.425, 0.15, 0.475, 0.2, 0.475, 0.2, 0.475, 0.15, 0.475, 0.15, 0.425, 0.2, 0.425, 0.2, 0.475, 0.2, 0.475, 0.2, 0.425, 0.15, 0.425, 0.15, 0.425, 0.2, 0.425, 0.2, 0.575, 0.05, 0.575, 0.05, 0.525, 0.05, 0.525, 0.05, 0.575, 0.1, 0.575, 0.1, 0.575, 0.05, 0.575, 0.05, 0.525, 0.1, 0.525, 0.1, 0.575, 0.1, 0.575, 0.1, 0.525, 0.05, 0.525, 0.05, 0.525, 0.1, 0.525, 0.1, 0.575, 0.15, 0.575, 0.15, 0.525, 0.15, 0.525, 0.15, 0.575, 0.2, 0.575, 0.2, 0.575, 0.15, 0.575, 0.15, 0.525, 0.2, 0.525, 0.2, 0.575, 0.2, 0.575, 0.2, 0.525, 0.15, 0.525, 0.15, 0.525, 0.2, 0.525, 0.2, 0.725, 0.6, 0.775, 0.6, 0.775, 0.65, 0.725, 0.65, 0.775, 0.6, 0.775, 0.6, 0.725, 0.6, 0.725, 0.6, 0.775, 0.65, 0.775, 0.65, 0.775, 0.6, 0.775, 0.6, 0.725, 0.65, 0.725, 0.65, 0.775, 0.65, 0.775, 0.65, 0.725, 0.6, 0.725, 0.6, 0.725, 0.65, 0.725, 0.65, 0.175, 0.55, 0.225, 0.55, 0.225, 0.6, 0.175, 0.6, 0.225, 0.55, 0.225, 0.55, 0.175, 0.55, 0.175, 0.55, 0.225, 0.6, 0.225, 0.6, 0.225, 0.55, 0.225, 0.55, 0.175, 0.6, 0.175, 0.6, 0.225, 0.6, 0.225, 0.6, 0.175, 0.55, 0.175, 0.55, 0.175, 0.6, 0.175, 0.6, 0.175, 0.6, 0.225, 0.6, 0.225, 0.65, 0.175, 0.65, 0.225, 0.6, 0.225, 0.6, 0.175, 0.6, 0.175, 0.6, 0.225, 0.65, 0.225, 0.65, 0.225, 0.6, 0.225, 0.6, 0.175, 0.65, 0.175, 0.65, 0.225, 0.65, 0.225, 0.65, 0.175, 0.6, 0.175, 0.6, 0.175, 0.65, 0.175, 0.65, 0.175, 0.65, 0.225, 0.65, 0.225, 0.7, 0.175, 0.7, 0.225, 0.65, 0.225, 0.65, 0.175, 0.65, 0.175, 0.65, 0.225, 0.7, 0.225, 0.7, 0.225, 0.65, 0.225, 0.65, 0.175, 0.7, 0.175, 0.7, 0.225, 0.7, 0.225, 0.7, 0.175, 0.65, 0.175, 0.65, 0.175, 0.7, 0.175, 0.7, 0.275, 0.55, 0.325, 0.55, 0.325, 0.6, 0.275, 0.6, 0.325, 0.55, 0.325, 0.55, 0.275, 0.55, 0.275, 0.55, 0.325, 0.6, 0.325, 0.6, 0.325, 0.55, 0.325, 0.55, 0.275, 0.6, 0.275, 0.6, 0.325, 0.6, 0.325, 0.6, 0.275, 0.55, 0.275, 0.55, 0.275, 0.6, 0.275, 0.6, 0.275, 0.6, 0.325, 0.6, 0.325, 0.65, 0.275, 0.65, 0.325, 0.6, 0.325, 0.6, 0.275, 0.6, 0.275, 0.6, 0.325, 0.65, 0.325, 0.65, 0.325, 0.6, 0.325, 0.6, 0.275, 0.65, 0.275, 0.65, 0.325, 0.65, 0.325, 0.65, 0.275, 0.6, 0.275, 0.6, 0.275, 0.65, 0.275, 0.65, 0.275, 0.65, 0.325, 0.65, 0.325, 0.7, 0.275, 0.7, 0.325, 0.65, 0.325, 0.65, 0.275, 0.65, 0.275, 0.65, 0.325, 0.7, 0.325, 0.7, 0.325, 0.65, 0.325, 0.65, 0.275, 0.7, 0.275, 0.7, 0.325, 0.7, 0.325, 0.7, 0.275, 0.65, 0.275, 0.65, 0.275, 0.7, 0.275, 0.7, 0.425, 0.8, 0.475, 0.8, 0.475, 0.85, 0.425, 0.85, 0.475, 0.8, 0.475, 0.8, 0.425, 0.8, 0.425, 0.8, 0.475, 0.85, 0.475, 0.85, 0.475, 0.8, 0.475, 0.8, 0.425, 0.85, 0.425, 0.85, 0.475, 0.85, 0.475, 0.85, 0.425, 0.8, 0.425, 0.8, 0.425, 0.85, 0.425, 0.85, 0.425, 0.9, 0.475, 0.9, 0.475, 0.95, 0.425, 0.95, 0.475, 0.9, 0.475, 0.9, 0.425, 0.9, 0.425, 0.9, 0.475, 0.95, 0.475, 0.95, 0.475, 0.9, 0.475, 0.9, 0.425, 0.95, 0.425, 0.95, 0.475, 0.95, 0.475, 0.95, 0.425, 0.9, 0.425, 0.9, 0.425, 0.95, 0.425, 0.95, 0.475, 0.85, 0.525, 0.85, 0.525, 0.9, 0.475, 0.9, 0.525, 0.85, 0.525, 0.85, 0.475, 0.85, 0.475, 0.85, 0.525, 0.9, 0.525, 0.9, 0.525, 0.85, 0.525, 0.85, 0.475, 0.9, 0.475, 0.9, 0.525, 0.9, 0.525, 0.9, 0.475, 0.85, 0.475, 0.85, 0.475, 0.9, 0.475, 0.9, 0.525, 0.8, 0.575, 0.8, 0.575, 0.85, 0.525, 0.85, 0.575, 0.8, 0.575, 0.8, 0.525, 0.8, 0.525, 0.8, 0.575, 0.85, 0.575, 0.85, 0.575, 0.8, 0.575, 0.8, 0.525, 0.85, 0.525, 0.85, 0.575, 0.85, 0.575, 0.85, 0.525, 0.8, 0.525, 0.8, 0.525, 0.85, 0.525, 0.85, 0.525, 0.9, 0.575, 0.9, 0.575, 0.95, 0.525, 0.95, 0.575, 0.9, 0.575, 0.9, 0.525, 0.9, 0.525, 0.9, 0.575, 0.95, 0.575, 0.95, 0.575, 0.9, 0.575, 0.9, 0.525, 0.95, 0.525, 0.95, 0.575, 0.95, 0.575, 0.95, 0.525, 0.9, 0.525, 0.9, 0.525, 0.95, 0.525, 0.95, 0.425, 0.65, 0.475, 0.65, 0.475, 0.7, 0.425, 0.7, 0.475, 0.65, 0.475, 0.65, 0.425, 0.65, 0.425, 0.65, 0.475, 0.7, 0.475, 0.7, 0.475, 0.65, 0.475, 0.65, 0.425, 0.7, 0.425, 0.7, 0.475, 0.7, 0.475, 0.7, 0.425, 0.65, 0.425, 0.65, 0.425, 0.7, 0.425, 0.7, 0.475, 0.6, 0.525, 0.6, 0.525, 0.65, 0.475, 0.65, 0.525, 0.6, 0.525, 0.6, 0.475, 0.6, 0.475, 0.6, 0.525, 0.65, 0.525, 0.65, 0.525, 0.6, 0.525, 0.6, 0.475, 0.65, 0.475, 0.65, 0.525, 0.65, 0.525, 0.65, 0.475, 0.6, 0.475, 0.6, 0.475, 0.65, 0.475, 0.65, 0.525, 0.55, 0.575, 0.55, 0.575, 0.6, 0.525, 0.6, 0.575, 0.55, 0.575, 0.55, 0.525, 0.55, 0.525, 0.55, 0.575, 0.6, 0.575, 0.6, 0.575, 0.55, 0.575, 0.55, 0.525, 0.6, 0.525, 0.6, 0.575, 0.6, 0.575, 0.6, 0.525, 0.55, 0.525, 0.55, 0.525, 0.6, 0.525, 0.6, 0.425, 0.4, 0.475, 0.4, 0.475, 0.45, 0.425, 0.45, 0.475, 0.4, 0.475, 0.4, 0.425, 0.4, 0.425, 0.4, 0.475, 0.45, 0.475, 0.45, 0.475, 0.4, 0.475, 0.4, 0.425, 0.45, 0.425, 0.45, 0.475, 0.45, 0.475, 0.45, 0.425, 0.4, 0.425, 0.4, 0.425, 0.45, 0.425, 0.45, 0.525, 0.3, 0.575, 0.3, 0.575, 0.35, 0.525, 0.35, 0.575, 0.3, 0.575, 0.3, 0.525, 0.3, 0.525, 0.3, 0.575, 0.35, 0.575, 0.35, 0.575, 0.3, 0.575, 0.3, 0.525, 0.35, 0.525, 0.35, 0.575, 0.35, 0.575, 0.35, 0.525, 0.3, 0.525, 0.3, 0.525, 0.35, 0.525, 0.35, 0.425, 0.05, 0.475, 0.05, 0.475, 0.1, 0.425, 0.1, 0.475, 0.05, 0.475, 0.05, 0.425, 0.05, 0.425, 0.05, 0.475, 0.1, 0.475, 0.1, 0.475, 0.05, 0.475, 0.05, 0.425, 0.1, 0.425, 0.1, 0.475, 0.1, 0.475, 0.1, 0.425, 0.05, 0.425, 0.05, 0.425, 0.1, 0.425, 0.1, 0.425, 0.15, 0.475, 0.15, 0.475, 0.2, 0.425, 0.2, 0.475, 0.15, 0.475, 0.15, 0.425, 0.15, 0.425, 0.15, 0.475, 0.2, 0.475, 0.2, 0.475, 0.15, 0.475, 0.15, 0.425, 0.2, 0.425, 0.2, 0.475, 0.2, 0.475, 0.2, 0.425, 0.15, 0.425, 0.15, 0.425, 0.2, 0.425, 0.2, 0.525, 0.05, 0.575, 0.05, 0.575, 0.1, 0.525, 0.1, 0.575, 0.05, 0.575, 0.05, 0.525, 0.05, 0.525, 0.05, 0.575, 0.1, 0.575, 0.1, 0.575, 0.05, 0.575, 0.05, 0.525, 0.1, 0.525, 0.1, 0.575, 0.1, 0.575, 0.1, 0.525, 0.05, 0.525, 0.05, 0.525, 0.1, 0.525, 0.1, 0.525, 0.15, 0.575, 0.15, 0.575, 0.2, 0.525, 0.2, 0.575, 0.15, 0.575, 0.15, 0.525, 0.15, 0.525, 0.15, 0.575, 0.2, 0.575, 0.2, 0.575, 0.15, 0.575, 0.15, 0.525, 0.2, 0.525, 0.2, 0.575, 0.2, 0.575, 0.2, 0.525, 0.15, 0.525, 0.15, 0.525, 0.2, 0.525, 0.2])
me_cube_001.materials.append(mat_material_001)
me_cube_001.materials.append(mat_material_002)
me_cube_001.use_remesh_fix_poles = True
me_cube_001.use_remesh_preserve_attributes = False
me_cube_001.update()
me_plane = bpy.data.meshes.new('Plane')
me_plane.from_pydata([(-1.0, -1.0, 0.0), (1.0, -1.0, 0.0), (-1.0, 1.0, 0.0), (1.0, 1.0, 0.0)], [], [(0, 1, 3, 2)])
_uv = me_plane.uv_layers.new(name='UVMap')
_uv.uv.foreach_set('vector', [0.0, 0.0, 1.0, 0.0, 1.0, 1.0, 0.0, 1.0])
me_plane.materials.append(mat_material_003)
me_plane.materials.append(None)
me_plane.use_remesh_fix_poles = True
me_plane.use_remesh_preserve_attributes = False
me_plane.update()

# ---- objects
ob_light = bpy.data.objects.new('Light', light_light)
ob_camera = bpy.data.objects.new('Camera', cam_camera)
ob_cube = bpy.data.objects.new('Cube', me_cube_001)
ob_plane = bpy.data.objects.new('Plane', me_plane)

# ---- transforms, parenting, visibility, modifiers, constraints
ob_light.location = (4.076, 1.005, 5.904)
ob_light.rotation_euler = (0.6503, 0.05522, 1.866)
ob_light.lock_rotations_4d = False
ob_light.empty_display_type = 'ARROWS'
ob_light.color = (0.0, 0.0, 0.0, 0.0)
ob_light.lineart.crease_threshold = 0.0
ob_camera.location = (7.512, -15.91, 4.646)
ob_camera.rotation_euler = (1.284, 2.312e-07, 0.4659)
ob_camera.lock_rotations_4d = False
ob_camera.empty_display_type = 'ARROWS'
ob_camera.color = (0.0, 0.0, 0.0, 0.0)
ob_camera.display_type = 'WIRE'
ob_camera.lineart.crease_threshold = 0.0
ob_cube.location = (1.256, -3.356, 1.042)
_m = ob_cube.modifiers.new('Subdivision', 'SUBSURF')
_m.levels = 3
_m.render_levels = 3
ob_plane.location = (1.256, -3.356, 0.07066)
ob_plane.scale = (2.414, 2.414, 2.414)

# ---- collection membership
col_collection.objects.link(ob_light)
col_collection.objects.link(ob_camera)
col_collection.objects.link(ob_cube)
col_collection.objects.link(ob_plane)

# ---- scene / render settings (as saved in the file)
scene.camera = ob_camera
scene.frame_start = 1; scene.frame_end = 250; scene.frame_set(1)
scene.render.engine = 'CYCLES'
scene.cycles.samples = 500
scene.cycles.sampling_pattern = 'TABULATED_SOBOL'
scene.cycles.use_light_tree = False
scene.view_settings.view_transform = 'Filmic'
bpy.context.view_layer.update()
